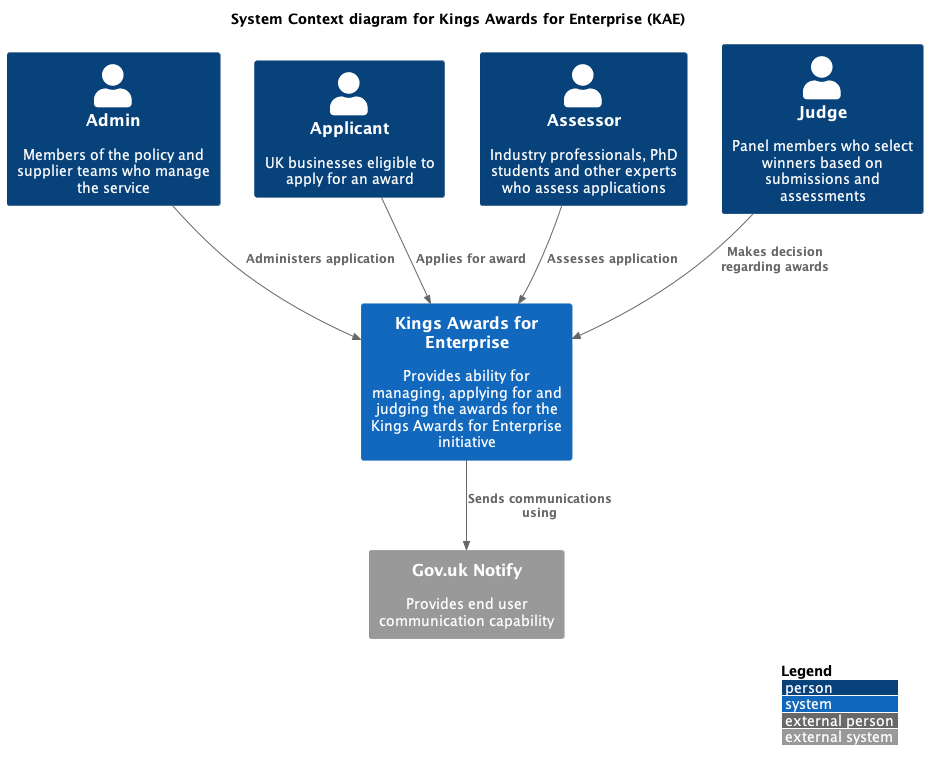

The diagram above was rendered by PlantUML. Its source (embedded in the PNG):
@startuml System Context
!include https://raw.githubusercontent.com/plantuml-stdlib/C4-PlantUML/master/C4_Context.puml

LAYOUT_WITH_LEGEND()

title System Context diagram for Kings Awards for Enterprise (KAE)

Person(admin, "Admin", "Members of the policy and supplier teams who manage the service")
Person(applicant, "Applicant", "UK businesses eligible to apply for an award")
Person(assessor, "Assessor", "Industry professionals, PhD students and other experts who assess applications")
Person(judge, "Judge", "Panel members who select winners based on submissions and assessments")

System(kae, "Kings Awards for Enterprise", "Provides ability for managing, applying for and judging the awards for the Kings Awards for Enterprise initiative")

System_Ext(notify, "Gov.uk Notify", "Provides end user communication capability")

Rel(admin, kae, "Administers application")
Rel(applicant, kae, "Applies for award")
Rel(assessor, kae, "Assesses application")
Rel(judge, kae, "Makes decision regarding awards")

Rel(kae, notify, "Sends communications using")

@enduml